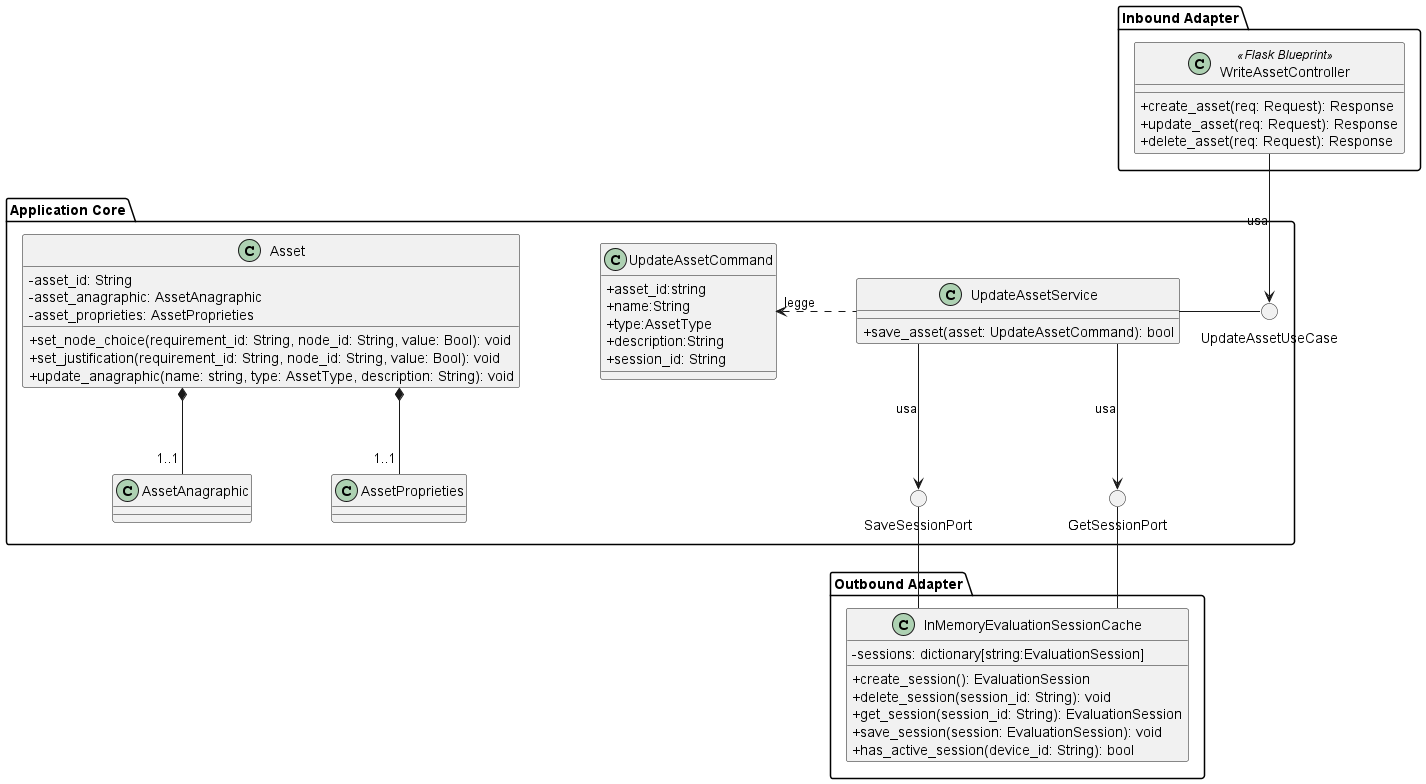

The diagram above was rendered by PlantUML. Its source (embedded in the PNG):
@startuml UpdateAsset
skinparam linetype ortho
skinparam nodesep 80
skinparam ranksep 80
skinparam classAttributeIconSize 0

package "Inbound Adapter"{
    !include InboundAdapters/WriteAssetController.puml
}

package "Application Core" {

    class UpdateAssetCommand {
        + asset_id:string
        + name:String
        + type:AssetType
        + description:String
        + session_id: String
    }

    () "UpdateAssetUseCase"
    !include ApplicationServices/UpdateAssetService.puml
    !include Domain/Asset.puml

    () "SaveSessionPort"
    () "GetSessionPort"

    UpdateAssetService .left.> UpdateAssetCommand: legge
}

package "Outbound Adapter" {
    !include OutboundAdapters/InMemoryEvaluationSessionCache.puml
}


UpdateAssetService - UpdateAssetUseCase

UpdateAssetService --> SaveSessionPort : usa
UpdateAssetService --> GetSessionPort : usa

SaveSessionPort -- InMemoryEvaluationSessionCache
GetSessionPort -- InMemoryEvaluationSessionCache

WriteAssetController --> UpdateAssetUseCase : usa

@enduml